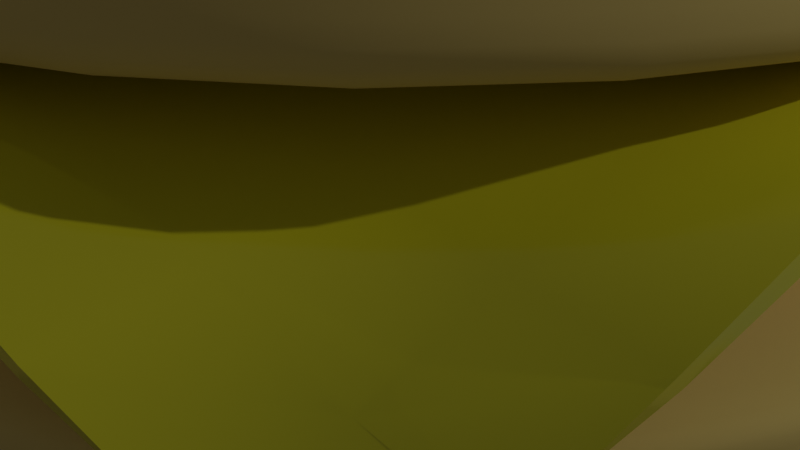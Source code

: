 # Source: hamburger.blend  (saved by Blender 3.5.10; exported with 4.5.12 LTS)
import bpy
from mathutils import Matrix  # noqa: F401  (used for matrix-valued properties, if any)

bpy.ops.wm.read_factory_settings(use_empty=True)
scene = bpy.context.scene
scene.name = 'Scene'

# ---- collections
col_collection = bpy.data.collections.new('Collection'); scene.collection.children.link(col_collection)

# ---- materials (node trees are filled in below, after node groups)
mat_bummaterial = bpy.data.materials.new('BumMaterial')
mat_bummaterial.use_transparent_shadow = False
mat_material_001 = bpy.data.materials.new('Material.001')
mat_material_001.use_transparent_shadow = False
mat_cheese = bpy.data.materials.new('Cheese')
mat_cheese.alpha_threshold = 0.0
mat_cheese.use_transparent_shadow = False
mat_cheese.roughness = 0.5
mat_cheese.line_color = (0.0, 0.0, 0.0, 1.0)

# ---- node groups
ng_auto_smooth = bpy.data.node_groups.new('Auto Smooth', 'GeometryNodeTree')
_s = ng_auto_smooth.interface.new_socket(name='Geometry', in_out='OUTPUT', socket_type='NodeSocketGeometry')
_s = ng_auto_smooth.interface.new_socket(name='Geometry', in_out='INPUT', socket_type='NodeSocketGeometry')
_s = ng_auto_smooth.interface.new_socket(name='Angle', in_out='INPUT', socket_type='NodeSocketFloat')
_s.subtype = 'ANGLE'
_s.min_value = 0.0
_s.max_value = 3.142
ng_auto_smooth.is_modifier = True
_N = ng_auto_smooth.nodes; _L = ng_auto_smooth.links
n0 = _N.new('NodeGroupOutput'); n0.name = 'Group Output'; n0.location = (480, -100)
n1 = _N.new('NodeGroupInput'); n1.name = 'Group Input'; n1.location = (-420, -300)
n2 = _N.new('NodeGroupInput'); n2.name = 'Group Input.001'; n2.location = (-60, -100)
n3 = _N.new('GeometryNodeSetShadeSmooth'); n3.name = 'Set Shade Smooth'; n3.location = (120, -100)
n3.domain = 'EDGE'
n4 = _N.new('GeometryNodeSetShadeSmooth'); n4.name = 'Set Shade Smooth.001'; n4.location = (300, -100)
n5 = _N.new('GeometryNodeInputMeshEdgeAngle'); n5.name = 'Edge Angle'; n5.location = (-420, -220)
n6 = _N.new('GeometryNodeInputEdgeSmooth'); n6.name = 'Is Edge Smooth'; n6.location = (-60, -160)
n7 = _N.new('GeometryNodeInputShadeSmooth'); n7.name = 'Is Face Smooth'; n7.location = (-240, -340)
n8 = _N.new('FunctionNodeBooleanMath'); n8.name = 'Boolean Math'; n8.location = (-60, -220)
n9 = _N.new('FunctionNodeCompare'); n9.name = 'Compare'; n9.location = (-240, -180)
n9.operation = 'LESS_EQUAL'
_L.new(n5.outputs[0], n9.inputs[0])
_L.new(n4.outputs[0], n0.inputs[0])
_L.new(n1.outputs[1], n9.inputs[1])
_L.new(n9.outputs[0], n8.inputs[0])
_L.new(n7.outputs[0], n8.inputs[1])
_L.new(n2.outputs[0], n3.inputs[0])
_L.new(n6.outputs[0], n3.inputs[1])
_L.new(n3.outputs[0], n4.inputs[0])
_L.new(n8.outputs[0], n3.inputs[2])
n0.is_active_output = True

# ---- material node trees
mat_bummaterial.use_nodes = True; mat_bummaterial.node_tree.nodes.clear()
_N = mat_bummaterial.node_tree.nodes; _L = mat_bummaterial.node_tree.links
n0 = _N.new('ShaderNodeBsdfPrincipled'); n0.name = 'Principled BSDF'; n0.location = (10, 300)
n0.distribution = 'GGX'
n0.subsurface_method = 'RANDOM_WALK_SKIN'
n0.inputs[0].default_value = (0.8, 0.603, 0.1952, 1.0)
n0.inputs[2].default_value = 0.9252
n0.inputs[3].default_value = 1.45
n0.inputs[27].default_value = (0.0, 0.0, 0.0, 1.0)
n0.inputs[28].default_value = 1.0
n1 = _N.new('ShaderNodeOutputMaterial'); n1.name = 'Material Output'; n1.location = (300, 300)
_L.new(n0.outputs[0], n1.inputs[0])
n1.is_active_output = True
mat_material_001.use_nodes = True; mat_material_001.node_tree.nodes.clear()
_N = mat_material_001.node_tree.nodes; _L = mat_material_001.node_tree.links
n0 = _N.new('ShaderNodeBsdfPrincipled'); n0.name = 'Principled BSDF'; n0.location = (10, 300)
n0.distribution = 'GGX'
n0.subsurface_method = 'RANDOM_WALK_SKIN'
n0.inputs[0].default_value = (0.8, 0.2808, 0.04727, 1.0)
n0.inputs[3].default_value = 1.45
n0.inputs[27].default_value = (0.0, 0.0, 0.0, 1.0)
n0.inputs[28].default_value = 1.0
n1 = _N.new('ShaderNodeOutputMaterial'); n1.name = 'Material Output'; n1.location = (300, 300)
_L.new(n0.outputs[0], n1.inputs[0])
n1.is_active_output = True
mat_cheese.use_nodes = True; mat_cheese.node_tree.nodes.clear()
_N = mat_cheese.node_tree.nodes; _L = mat_cheese.node_tree.links
n0 = _N.new('ShaderNodeOutputMaterial'); n0.name = 'Material Output'; n0.location = (300, 300)
n1 = _N.new('ShaderNodeBsdfPrincipled'); n1.name = 'Principled BSDF'; n1.location = (10, 300)
n1.distribution = 'GGX'
n1.subsurface_method = 'RANDOM_WALK_SKIN'
n1.inputs[0].default_value = (0.8, 0.7529, 0.02003, 1.0)
n1.inputs[2].default_value = 0.1378
n1.inputs[3].default_value = 1.45
n1.inputs[13].default_value = 0.7835
n1.inputs[27].default_value = (0.0, 0.0, 0.0, 1.0)
n1.inputs[28].default_value = 1.0
_L.new(n1.outputs[0], n0.inputs[0])
n0.is_active_output = True

# ---- world
world_world = bpy.data.worlds.new('World'); scene.world = world_world
world_world.use_nodes = True; world_world.node_tree.nodes.clear()
_N = world_world.node_tree.nodes; _L = world_world.node_tree.links
n0 = _N.new('ShaderNodeOutputWorld'); n0.name = 'World Output'; n0.location = (300, 300)
n1 = _N.new('ShaderNodeBackground'); n1.name = 'Background'; n1.location = (10, 300)
n1.inputs[0].default_value = (0.05088, 0.05088, 0.05088, 1.0)
_L.new(n1.outputs[0], n0.inputs[0])
n0.is_active_output = True
world_world.color = (0.05088, 0.05088, 0.05088)
world_world.use_sun_shadow = False
world_world.sun_shadow_jitter_overblur = 0.0

# ---- cameras
cam_camera = bpy.data.cameras.new('Camera')
cam_camera.clip_end = 100.0
cam_camera.ortho_scale = 7.314

# ---- lights
light_light = bpy.data.lights.new('Light', 'POINT')
light_light.transmission_factor = 0.0
light_light.energy = 1000.0
light_light.shadow_soft_size = 0.1
light_light.shadow_maximum_resolution = 0.006
light_light.use_absolute_resolution = True
light_point = bpy.data.lights.new('Point', 'POINT')
light_point.transmission_factor = 0.0
light_point.energy = 186.4
light_point.shadow_maximum_resolution = 0.006
light_point.use_absolute_resolution = True

# ---- meshes
me_cube_001 = bpy.data.meshes.new('Cube.001')
me_cube_001.from_pydata([(-6.522, -6.522, -0.00192), (-6.522, -6.522, 1.976), (-6.522, 6.522, -0.00192), (-6.522, 6.522, 1.976), (6.522, -6.522, -0.00192), (6.522, -6.522, 1.976), (6.522, 6.522, -0.00192), (6.522, 6.522, 1.976), (-6.522, -6.522, 1.662), (-6.522, 6.522, 1.662), (6.522, 6.522, 1.662), (6.522, -6.522, 1.662), (-6.522, 6.522, 0.8806), (6.522, 6.522, 0.8806), (6.522, -6.522, 0.8806), (-6.522, -6.522, 0.8806)], [], [(8, 1, 3, 9), (9, 3, 7, 10), (10, 7, 5, 11), (11, 5, 1, 8), (2, 6, 4, 0), (7, 3, 1, 5), (14, 11, 8, 15), (13, 10, 11, 14), (12, 9, 10, 13), (15, 8, 9, 12), (0, 15, 12, 2), (2, 12, 13, 6), (6, 13, 14, 4), (4, 14, 15, 0)])
me_cube_001.polygons.foreach_set('use_smooth', [True] * 14)
_uv = me_cube_001.uv_layers.new(name='UVMap')
_uv.uv.foreach_set('vector', [0.6083, 0.0, 0.625, 0.0, 0.625, 0.25, 0.6083, 0.25, 0.6083, 0.25, 0.625, 0.25, 0.625, 0.5, 0.6083, 0.5, 0.6083, 0.5, 0.625, 0.5, 0.625, 0.75, 0.6083, 0.75, 0.6083, 0.75, 0.625, 0.75, 0.625, 1.0, 0.6083, 1.0, 0.125, 0.5, 0.375, 0.5, 0.375, 0.75, 0.125, 0.75, 0.625, 0.5, 0.875, 0.5, 0.875, 0.75, 0.625, 0.75, 0.4542, 0.75, 0.6083, 0.75, 0.6083, 1.0, 0.4542, 1.0, 0.4542, 0.5, 0.6083, 0.5, 0.6083, 0.75, 0.4542, 0.75, 0.4542, 0.25, 0.6083, 0.25, 0.6083, 0.5, 0.4542, 0.5, 0.4542, 0.0, 0.6083, 0.0, 0.6083, 0.25, 0.4542, 0.25, 0.375, 0.0, 0.4542, 0.0, 0.4542, 0.25, 0.375, 0.25, 0.375, 0.25, 0.4542, 0.25, 0.4542, 0.5, 0.375, 0.5, 0.375, 0.5, 0.4542, 0.5, 0.4542, 0.75, 0.375, 0.75, 0.375, 0.75, 0.4542, 0.75, 0.4542, 1.0, 0.375, 1.0])
me_cube_001.materials.append(mat_bummaterial)
me_cube_001.update()
me_cube_002 = bpy.data.meshes.new('Cube.002')
me_cube_002.from_pydata([(-4.753, -4.753, -0.6214), (-4.937, -4.937, 0.8994), (-4.753, 4.753, -0.6214), (-4.937, 4.937, 0.8994), (4.753, -4.753, -0.6214), (4.937, -4.937, 0.8994), (4.753, 4.753, -0.6214), (4.937, 4.937, 0.8994), (-5.444, -5.444, 0.4884), (-5.444, 5.444, 0.4884), (5.444, 5.444, 0.4884), (5.444, -5.444, 0.4884), (-5.444, 5.444, -0.2989), (5.444, 5.444, -0.2989), (5.444, -5.444, -0.2989), (-5.444, -5.444, -0.2989)], [], [(8, 1, 3, 9), (9, 3, 7, 10), (10, 7, 5, 11), (11, 5, 1, 8), (2, 6, 4, 0), (7, 3, 1, 5), (14, 11, 8, 15), (13, 10, 11, 14), (12, 9, 10, 13), (15, 8, 9, 12), (0, 15, 12, 2), (2, 12, 13, 6), (6, 13, 14, 4), (4, 14, 15, 0)])
me_cube_002.polygons.foreach_set('use_smooth', [True] * 14)
_uv = me_cube_002.uv_layers.new(name='UVMap')
_uv.uv.foreach_set('vector', [0.6083, 0.0, 0.625, 0.0, 0.625, 0.25, 0.6083, 0.25, 0.6083, 0.25, 0.625, 0.25, 0.625, 0.5, 0.6083, 0.5, 0.6083, 0.5, 0.625, 0.5, 0.625, 0.75, 0.6083, 0.75, 0.6083, 0.75, 0.625, 0.75, 0.625, 1.0, 0.6083, 1.0, 0.125, 0.5, 0.375, 0.5, 0.375, 0.75, 0.125, 0.75, 0.625, 0.5, 0.875, 0.5, 0.875, 0.75, 0.625, 0.75, 0.4542, 0.75, 0.6083, 0.75, 0.6083, 1.0, 0.4542, 1.0, 0.4542, 0.5, 0.6083, 0.5, 0.6083, 0.75, 0.4542, 0.75, 0.4542, 0.25, 0.6083, 0.25, 0.6083, 0.5, 0.4542, 0.5, 0.4542, 0.0, 0.6083, 0.0, 0.6083, 0.25, 0.4542, 0.25, 0.375, 0.0, 0.4542, 0.0, 0.4542, 0.25, 0.375, 0.25, 0.375, 0.25, 0.4542, 0.25, 0.4542, 0.5, 0.375, 0.5, 0.375, 0.5, 0.4542, 0.5, 0.4542, 0.75, 0.375, 0.75, 0.375, 0.75, 0.4542, 0.75, 0.4542, 1.0, 0.375, 1.0])
me_cube_002.materials.append(mat_material_001)
me_cube_002.update()
me_plane_001 = bpy.data.meshes.new('Plane.001')
me_plane_001.from_pydata([(-4.442, -5.252, -2.295), (4.532, -4.551, -2.459), (-4.944, 5.209, -3.213), (5.434, 4.113, -2.351), (-5.527, 4.965, -2.12), (-5.714, 4.181, -1.092), (-5.728, 3.158, -0.3801), (-5.728, 2.211, -0.04037), (-5.728, 1.321, -0.008248), (-5.728, 0.4403, -0.008248), (-5.728, -0.4409, -0.008248), (-5.728, -1.322, -0.008248), (-5.728, -2.203, -0.03449), (-5.69, -3.071, -0.2432), (-5.514, -3.887, -0.6771), (-5.132, -4.627, -1.353), (-4.251, -5.508, -1.353), (-3.752, -5.649, -0.6771), (-3.046, -5.714, -0.2432), (-2.203, -5.728, -0.03449), (-1.322, -5.728, -0.008248), (-0.4405, -5.728, -0.008248), (0.4406, -5.728, -0.008248), (1.322, -5.728, -0.008248), (2.203, -5.728, -0.035), (3.058, -5.702, -0.2553), (3.787, -5.552, -0.7177), (4.315, -5.205, -1.443), (5.196, -4.323, -1.443), (5.549, -3.79, -0.7177), (5.702, -3.059, -0.2553), (5.728, -2.203, -0.035), (5.728, -1.322, -0.008248), (5.728, -0.4409, -0.008248), (5.725, 0.4486, -0.01235), (5.709, 1.376, -0.03509), (5.684, 2.287, -0.1008), (5.652, 3.008, -0.3451), (5.607, 3.532, -0.7915), (5.538, 3.888, -1.454), (4.716, 4.6, -1.37), (3.922, 5.071, -0.6809), (3.076, 5.457, -0.2486), (2.202, 5.69, -0.04046), (1.322, 5.727, -0.008248), (0.4406, 5.727, -0.008248), (-0.4405, 5.727, -0.008248), (-1.322, 5.727, -0.008248), (-2.203, 5.727, -0.04037), (-3.084, 5.731, -0.3804), (-3.952, 5.797, -1.132), (-4.646, 5.694, -2.192), (-4.44, -4.696, -1.042), (-4.69, -3.908, -0.5535), (-4.823, -3.076, -0.1944), (-4.846, -2.203, -0.02371), (-4.846, -1.322, -0.008248), (-4.846, -0.4409, -0.008248), (-4.846, 0.4403, -0.008248), (-4.846, 1.321, -0.008248), (-4.846, 2.215, -0.02542), (-4.846, 3.161, -0.2977), (-4.844, 4.186, -0.8844), (-4.757, 5.062, -1.661), (-3.809, -4.789, -0.5535), (-3.909, -3.945, -0.3012), (-3.963, -3.084, -0.09082), (-3.965, -2.203, -0.009081), (-3.965, -1.322, -0.008248), (-3.965, -0.4409, -0.008248), (-3.965, 0.4403, -0.008248), (-3.965, 1.321, -0.008248), (-3.965, 2.208, -0.009081), (-3.965, 3.121, -0.1272), (-3.965, 4.065, -0.4768), (-3.963, 4.987, -0.9045), (-3.06, -4.838, -0.1944), (-3.082, -3.965, -0.09082), (-3.084, -3.084, -0.01631), (-3.084, -2.203, -0.008248), (-3.084, -1.322, -0.008248), (-3.084, -0.4409, -0.008248), (-3.084, 0.4403, -0.008248), (-3.084, 1.321, -0.008248), (-3.084, 2.203, -0.008248), (-3.084, 3.088, -0.01636), (-3.084, 3.98, -0.1272), (-3.084, 4.863, -0.298), (-2.203, -4.847, -0.02371), (-2.203, -3.966, -0.009081), (-2.203, -3.084, -0.008248), (-2.203, -2.203, -0.008248), (-2.203, -1.322, -0.008248), (-2.203, -0.4409, -0.008248), (-2.203, 0.4403, -0.008248), (-2.203, 1.321, -0.008248), (-2.203, 2.203, -0.008248), (-2.203, 3.084, -0.008248), (-2.203, 3.965, -0.009081), (-2.203, 4.846, -0.02542), (-1.322, -4.847, -0.008248), (-1.322, -3.966, -0.008248), (-1.322, -3.084, -0.008248), (-1.322, -2.203, -0.008248), (-1.322, -1.322, -0.008248), (-1.322, -0.4409, -0.008248), (-1.322, 0.4403, -0.008248), (-1.322, 1.321, -0.008248), (-1.322, 2.203, -0.008248), (-1.322, 3.084, -0.008248), (-1.322, 3.965, -0.008248), (-1.322, 4.846, -0.008248), (-0.4405, -4.847, -0.008248), (-0.4405, -3.966, -0.008248), (-0.4405, -3.084, -0.008248), (-0.4405, -2.203, -0.008248), (-0.4405, -1.322, -0.008248), (-0.4405, -0.4409, -0.008248), (-0.4405, 0.4403, -0.008248), (-0.4405, 1.321, -0.008248), (-0.4405, 2.203, -0.008248), (-0.4405, 3.084, -0.008248), (-0.4405, 3.965, -0.008248), (-0.4405, 4.846, -0.008248), (0.4406, -4.847, -0.008248), (0.4406, -3.966, -0.008248), (0.4406, -3.084, -0.008248), (0.4406, -2.203, -0.008248), (0.4406, -1.322, -0.008248), (0.4406, -0.4409, -0.008248), (0.4406, 0.4403, -0.008248), (0.4406, 1.321, -0.008248), (0.4406, 2.203, -0.008248), (0.4406, 3.084, -0.008248), (0.4406, 3.965, -0.008248), (0.4406, 4.846, -0.008248), (1.322, -4.847, -0.008248), (1.322, -3.966, -0.008248), (1.322, -3.084, -0.008248), (1.322, -2.203, -0.008248), (1.322, -1.322, -0.008248), (1.322, -0.4409, -0.008248), (1.322, 0.4403, -0.008248), (1.322, 1.321, -0.008248), (1.322, 2.203, -0.008248), (1.322, 3.084, -0.008248), (1.322, 3.965, -0.008248), (1.322, 4.846, -0.008248), (2.203, -4.847, -0.02386), (2.203, -3.966, -0.009081), (2.203, -3.084, -0.008248), (2.203, -2.203, -0.008248), (2.203, -1.322, -0.008248), (2.203, -0.4409, -0.008248), (2.203, 0.4403, -0.008248), (2.203, 1.321, -0.008248), (2.203, 2.203, -0.008248), (2.203, 3.084, -0.008253), (2.203, 3.964, -0.009381), (2.202, 4.823, -0.02826), (3.069, -4.832, -0.2035), (3.084, -3.965, -0.09402), (3.084, -3.084, -0.01631), (3.084, -2.203, -0.008248), (3.084, -1.322, -0.008248), (3.084, -0.4409, -0.008248), (3.084, 0.4403, -0.008248), (3.084, 1.322, -0.008693), (3.08, 2.215, -0.01441), (3.076, 3.095, -0.03097), (3.073, 3.887, -0.112), (3.073, 4.643, -0.2092), (3.838, -4.721, -0.5857), (3.924, -3.925, -0.3169), (3.965, -3.084, -0.09402), (3.965, -2.203, -0.009081), (3.965, -1.322, -0.008248), (3.965, -0.4409, -0.008248), (3.965, 0.4404, -0.008317), (3.959, 1.34, -0.01757), (3.946, 2.256, -0.03634), (3.933, 3.066, -0.142), (3.919, 3.737, -0.3553), (3.912, 4.354, -0.588), (4.492, -4.497, -1.109), (4.719, -3.84, -0.5857), (4.832, -3.07, -0.2035), (4.847, -2.203, -0.02386), (4.847, -1.322, -0.008248), (4.847, -0.4409, -0.008248), (4.845, 0.4454, -0.01079), (4.831, 1.365, -0.02991), (4.81, 2.282, -0.0788), (4.784, 3.026, -0.2812), (4.752, 3.592, -0.647), (4.717, 4.043, -1.112)], [], [(195, 39, 3, 40), (4, 63, 51, 2), (63, 75, 50, 51), (75, 87, 49, 50), (87, 99, 48, 49), (99, 111, 47, 48), (111, 123, 46, 47), (123, 135, 45, 46), (135, 147, 44, 45), (147, 159, 43, 44), (159, 171, 42, 43), (171, 183, 41, 42), (183, 195, 40, 41), (0, 16, 52, 15), (15, 52, 53, 14), (14, 53, 54, 13), (13, 54, 55, 12), (12, 55, 56, 11), (11, 56, 57, 10), (10, 57, 58, 9), (9, 58, 59, 8), (8, 59, 60, 7), (7, 60, 61, 6), (6, 61, 62, 5), (5, 62, 63, 4), (16, 17, 64, 52), (52, 64, 65, 53), (53, 65, 66, 54), (54, 66, 67, 55), (55, 67, 68, 56), (56, 68, 69, 57), (57, 69, 70, 58), (58, 70, 71, 59), (59, 71, 72, 60), (60, 72, 73, 61), (61, 73, 74, 62), (62, 74, 75, 63), (17, 18, 76, 64), (64, 76, 77, 65), (65, 77, 78, 66), (66, 78, 79, 67), (67, 79, 80, 68), (68, 80, 81, 69), (69, 81, 82, 70), (70, 82, 83, 71), (71, 83, 84, 72), (72, 84, 85, 73), (73, 85, 86, 74), (74, 86, 87, 75), (18, 19, 88, 76), (76, 88, 89, 77), (77, 89, 90, 78), (78, 90, 91, 79), (79, 91, 92, 80), (80, 92, 93, 81), (81, 93, 94, 82), (82, 94, 95, 83), (83, 95, 96, 84), (84, 96, 97, 85), (85, 97, 98, 86), (86, 98, 99, 87), (19, 20, 100, 88), (88, 100, 101, 89), (89, 101, 102, 90), (90, 102, 103, 91), (91, 103, 104, 92), (92, 104, 105, 93), (93, 105, 106, 94), (94, 106, 107, 95), (95, 107, 108, 96), (96, 108, 109, 97), (97, 109, 110, 98), (98, 110, 111, 99), (20, 21, 112, 100), (100, 112, 113, 101), (101, 113, 114, 102), (102, 114, 115, 103), (103, 115, 116, 104), (104, 116, 117, 105), (105, 117, 118, 106), (106, 118, 119, 107), (107, 119, 120, 108), (108, 120, 121, 109), (109, 121, 122, 110), (110, 122, 123, 111), (21, 22, 124, 112), (112, 124, 125, 113), (113, 125, 126, 114), (114, 126, 127, 115), (115, 127, 128, 116), (116, 128, 129, 117), (117, 129, 130, 118), (118, 130, 131, 119), (119, 131, 132, 120), (120, 132, 133, 121), (121, 133, 134, 122), (122, 134, 135, 123), (22, 23, 136, 124), (124, 136, 137, 125), (125, 137, 138, 126), (126, 138, 139, 127), (127, 139, 140, 128), (128, 140, 141, 129), (129, 141, 142, 130), (130, 142, 143, 131), (131, 143, 144, 132), (132, 144, 145, 133), (133, 145, 146, 134), (134, 146, 147, 135), (23, 24, 148, 136), (136, 148, 149, 137), (137, 149, 150, 138), (138, 150, 151, 139), (139, 151, 152, 140), (140, 152, 153, 141), (141, 153, 154, 142), (142, 154, 155, 143), (143, 155, 156, 144), (144, 156, 157, 145), (145, 157, 158, 146), (146, 158, 159, 147), (24, 25, 160, 148), (148, 160, 161, 149), (149, 161, 162, 150), (150, 162, 163, 151), (151, 163, 164, 152), (152, 164, 165, 153), (153, 165, 166, 154), (154, 166, 167, 155), (155, 167, 168, 156), (156, 168, 169, 157), (157, 169, 170, 158), (158, 170, 171, 159), (25, 26, 172, 160), (160, 172, 173, 161), (161, 173, 174, 162), (162, 174, 175, 163), (163, 175, 176, 164), (164, 176, 177, 165), (165, 177, 178, 166), (166, 178, 179, 167), (167, 179, 180, 168), (168, 180, 181, 169), (169, 181, 182, 170), (170, 182, 183, 171), (26, 27, 184, 172), (172, 184, 185, 173), (173, 185, 186, 174), (174, 186, 187, 175), (175, 187, 188, 176), (176, 188, 189, 177), (177, 189, 190, 178), (178, 190, 191, 179), (179, 191, 192, 180), (180, 192, 193, 181), (181, 193, 194, 182), (182, 194, 195, 183), (27, 1, 28, 184), (184, 28, 29, 185), (185, 29, 30, 186), (186, 30, 31, 187), (187, 31, 32, 188), (188, 32, 33, 189), (189, 33, 34, 190), (190, 34, 35, 191), (191, 35, 36, 192), (192, 36, 37, 193), (193, 37, 38, 194), (194, 38, 39, 195)])
me_plane_001.polygons.foreach_set('use_smooth', [True] * 169)
_uv = me_plane_001.uv_layers.new(name='UVMap')
_uv.uv.foreach_set('vector', [0.9231, 0.9231, 1.0, 0.9231, 1.0, 1.0, 0.9231, 1.0, 0.0, 0.9231, 0.07692, 0.9231, 0.07692, 1.0, 0.0, 1.0, 0.07692, 0.9231, 0.1538, 0.9231, 0.1538, 1.0, 0.07692, 1.0, 0.1538, 0.9231, 0.2308, 0.9231, 0.2308, 1.0, 0.1538, 1.0, 0.2308, 0.9231, 0.3077, 0.9231, 0.3077, 1.0, 0.2308, 1.0, 0.3077, 0.9231, 0.3846, 0.9231, 0.3846, 1.0, 0.3077, 1.0, 0.3846, 0.9231, 0.4615, 0.9231, 0.4615, 1.0, 0.3846, 1.0, 0.4615, 0.9231, 0.5385, 0.9231, 0.5385, 1.0, 0.4615, 1.0, 0.5385, 0.9231, 0.6154, 0.9231, 0.6154, 1.0, 0.5385, 1.0, 0.6154, 0.9231, 0.6923, 0.9231, 0.6923, 1.0, 0.6154, 1.0, 0.6923, 0.9231, 0.7692, 0.9231, 0.7692, 1.0, 0.6923, 1.0, 0.7692, 0.9231, 0.8462, 0.9231, 0.8462, 1.0, 0.7692, 1.0, 0.8462, 0.9231, 0.9231, 0.9231, 0.9231, 1.0, 0.8462, 1.0, 0.0, 0.0, 0.07692, 0.0, 0.07692, 0.07692, 0.0, 0.07692, 0.0, 0.07692, 0.07692, 0.07692, 0.07692, 0.1538, 0.0, 0.1538, 0.0, 0.1538, 0.07692, 0.1538, 0.07692, 0.2308, 0.0, 0.2308, 0.0, 0.2308, 0.07692, 0.2308, 0.07692, 0.3077, 0.0, 0.3077, 0.0, 0.3077, 0.07692, 0.3077, 0.07692, 0.3846, 0.0, 0.3846, 0.0, 0.3846, 0.07692, 0.3846, 0.07692, 0.4615, 0.0, 0.4615, 0.0, 0.4615, 0.07692, 0.4615, 0.07692, 0.5385, 0.0, 0.5385, 0.0, 0.5385, 0.07692, 0.5385, 0.07692, 0.6154, 0.0, 0.6154, 0.0, 0.6154, 0.07692, 0.6154, 0.07692, 0.6923, 0.0, 0.6923, 0.0, 0.6923, 0.07692, 0.6923, 0.07692, 0.7692, 0.0, 0.7692, 0.0, 0.7692, 0.07692, 0.7692, 0.07692, 0.8462, 0.0, 0.8462, 0.0, 0.8462, 0.07692, 0.8462, 0.07692, 0.9231, 0.0, 0.9231, 0.07692, 0.0, 0.1538, 0.0, 0.1538, 0.07692, 0.07692, 0.07692, 0.07692, 0.07692, 0.1538, 0.07692, 0.1538, 0.1538, 0.07692, 0.1538, 0.07692, 0.1538, 0.1538, 0.1538, 0.1538, 0.2308, 0.07692, 0.2308, 0.07692, 0.2308, 0.1538, 0.2308, 0.1538, 0.3077, 0.07692, 0.3077, 0.07692, 0.3077, 0.1538, 0.3077, 0.1538, 0.3846, 0.07692, 0.3846, 0.07692, 0.3846, 0.1538, 0.3846, 0.1538, 0.4615, 0.07692, 0.4615, 0.07692, 0.4615, 0.1538, 0.4615, 0.1538, 0.5385, 0.07692, 0.5385, 0.07692, 0.5385, 0.1538, 0.5385, 0.1538, 0.6154, 0.07692, 0.6154, 0.07692, 0.6154, 0.1538, 0.6154, 0.1538, 0.6923, 0.07692, 0.6923, 0.07692, 0.6923, 0.1538, 0.6923, 0.1538, 0.7692, 0.07692, 0.7692, 0.07692, 0.7692, 0.1538, 0.7692, 0.1538, 0.8462, 0.07692, 0.8462, 0.07692, 0.8462, 0.1538, 0.8462, 0.1538, 0.9231, 0.07692, 0.9231, 0.1538, 0.0, 0.2308, 0.0, 0.2308, 0.07692, 0.1538, 0.07692, 0.1538, 0.07692, 0.2308, 0.07692, 0.2308, 0.1538, 0.1538, 0.1538, 0.1538, 0.1538, 0.2308, 0.1538, 0.2308, 0.2308, 0.1538, 0.2308, 0.1538, 0.2308, 0.2308, 0.2308, 0.2308, 0.3077, 0.1538, 0.3077, 0.1538, 0.3077, 0.2308, 0.3077, 0.2308, 0.3846, 0.1538, 0.3846, 0.1538, 0.3846, 0.2308, 0.3846, 0.2308, 0.4615, 0.1538, 0.4615, 0.1538, 0.4615, 0.2308, 0.4615, 0.2308, 0.5385, 0.1538, 0.5385, 0.1538, 0.5385, 0.2308, 0.5385, 0.2308, 0.6154, 0.1538, 0.6154, 0.1538, 0.6154, 0.2308, 0.6154, 0.2308, 0.6923, 0.1538, 0.6923, 0.1538, 0.6923, 0.2308, 0.6923, 0.2308, 0.7692, 0.1538, 0.7692, 0.1538, 0.7692, 0.2308, 0.7692, 0.2308, 0.8462, 0.1538, 0.8462, 0.1538, 0.8462, 0.2308, 0.8462, 0.2308, 0.9231, 0.1538, 0.9231, 0.2308, 0.0, 0.3077, 0.0, 0.3077, 0.07692, 0.2308, 0.07692, 0.2308, 0.07692, 0.3077, 0.07692, 0.3077, 0.1538, 0.2308, 0.1538, 0.2308, 0.1538, 0.3077, 0.1538, 0.3077, 0.2308, 0.2308, 0.2308, 0.2308, 0.2308, 0.3077, 0.2308, 0.3077, 0.3077, 0.2308, 0.3077, 0.2308, 0.3077, 0.3077, 0.3077, 0.3077, 0.3846, 0.2308, 0.3846, 0.2308, 0.3846, 0.3077, 0.3846, 0.3077, 0.4615, 0.2308, 0.4615, 0.2308, 0.4615, 0.3077, 0.4615, 0.3077, 0.5385, 0.2308, 0.5385, 0.2308, 0.5385, 0.3077, 0.5385, 0.3077, 0.6154, 0.2308, 0.6154, 0.2308, 0.6154, 0.3077, 0.6154, 0.3077, 0.6923, 0.2308, 0.6923, 0.2308, 0.6923, 0.3077, 0.6923, 0.3077, 0.7692, 0.2308, 0.7692, 0.2308, 0.7692, 0.3077, 0.7692, 0.3077, 0.8462, 0.2308, 0.8462, 0.2308, 0.8462, 0.3077, 0.8462, 0.3077, 0.9231, 0.2308, 0.9231, 0.3077, 0.0, 0.3846, 0.0, 0.3846, 0.07692, 0.3077, 0.07692, 0.3077, 0.07692, 0.3846, 0.07692, 0.3846, 0.1538, 0.3077, 0.1538, 0.3077, 0.1538, 0.3846, 0.1538, 0.3846, 0.2308, 0.3077, 0.2308, 0.3077, 0.2308, 0.3846, 0.2308, 0.3846, 0.3077, 0.3077, 0.3077, 0.3077, 0.3077, 0.3846, 0.3077, 0.3846, 0.3846, 0.3077, 0.3846, 0.3077, 0.3846, 0.3846, 0.3846, 0.3846, 0.4615, 0.3077, 0.4615, 0.3077, 0.4615, 0.3846, 0.4615, 0.3846, 0.5385, 0.3077, 0.5385, 0.3077, 0.5385, 0.3846, 0.5385, 0.3846, 0.6154, 0.3077, 0.6154, 0.3077, 0.6154, 0.3846, 0.6154, 0.3846, 0.6923, 0.3077, 0.6923, 0.3077, 0.6923, 0.3846, 0.6923, 0.3846, 0.7692, 0.3077, 0.7692, 0.3077, 0.7692, 0.3846, 0.7692, 0.3846, 0.8462, 0.3077, 0.8462, 0.3077, 0.8462, 0.3846, 0.8462, 0.3846, 0.9231, 0.3077, 0.9231, 0.3846, 0.0, 0.4615, 0.0, 0.4615, 0.07692, 0.3846, 0.07692, 0.3846, 0.07692, 0.4615, 0.07692, 0.4615, 0.1538, 0.3846, 0.1538, 0.3846, 0.1538, 0.4615, 0.1538, 0.4615, 0.2308, 0.3846, 0.2308, 0.3846, 0.2308, 0.4615, 0.2308, 0.4615, 0.3077, 0.3846, 0.3077, 0.3846, 0.3077, 0.4615, 0.3077, 0.4615, 0.3846, 0.3846, 0.3846, 0.3846, 0.3846, 0.4615, 0.3846, 0.4615, 0.4615, 0.3846, 0.4615, 0.3846, 0.4615, 0.4615, 0.4615, 0.4615, 0.5385, 0.3846, 0.5385, 0.3846, 0.5385, 0.4615, 0.5385, 0.4615, 0.6154, 0.3846, 0.6154, 0.3846, 0.6154, 0.4615, 0.6154, 0.4615, 0.6923, 0.3846, 0.6923, 0.3846, 0.6923, 0.4615, 0.6923, 0.4615, 0.7692, 0.3846, 0.7692, 0.3846, 0.7692, 0.4615, 0.7692, 0.4615, 0.8462, 0.3846, 0.8462, 0.3846, 0.8462, 0.4615, 0.8462, 0.4615, 0.9231, 0.3846, 0.9231, 0.4615, 0.0, 0.5385, 0.0, 0.5385, 0.07692, 0.4615, 0.07692, 0.4615, 0.07692, 0.5385, 0.07692, 0.5385, 0.1538, 0.4615, 0.1538, 0.4615, 0.1538, 0.5385, 0.1538, 0.5385, 0.2308, 0.4615, 0.2308, 0.4615, 0.2308, 0.5385, 0.2308, 0.5385, 0.3077, 0.4615, 0.3077, 0.4615, 0.3077, 0.5385, 0.3077, 0.5385, 0.3846, 0.4615, 0.3846, 0.4615, 0.3846, 0.5385, 0.3846, 0.5385, 0.4615, 0.4615, 0.4615, 0.4615, 0.4615, 0.5385, 0.4615, 0.5385, 0.5385, 0.4615, 0.5385, 0.4615, 0.5385, 0.5385, 0.5385, 0.5385, 0.6154, 0.4615, 0.6154, 0.4615, 0.6154, 0.5385, 0.6154, 0.5385, 0.6923, 0.4615, 0.6923, 0.4615, 0.6923, 0.5385, 0.6923, 0.5385, 0.7692, 0.4615, 0.7692, 0.4615, 0.7692, 0.5385, 0.7692, 0.5385, 0.8462, 0.4615, 0.8462, 0.4615, 0.8462, 0.5385, 0.8462, 0.5385, 0.9231, 0.4615, 0.9231, 0.5385, 0.0, 0.6154, 0.0, 0.6154, 0.07692, 0.5385, 0.07692, 0.5385, 0.07692, 0.6154, 0.07692, 0.6154, 0.1538, 0.5385, 0.1538, 0.5385, 0.1538, 0.6154, 0.1538, 0.6154, 0.2308, 0.5385, 0.2308, 0.5385, 0.2308, 0.6154, 0.2308, 0.6154, 0.3077, 0.5385, 0.3077, 0.5385, 0.3077, 0.6154, 0.3077, 0.6154, 0.3846, 0.5385, 0.3846, 0.5385, 0.3846, 0.6154, 0.3846, 0.6154, 0.4615, 0.5385, 0.4615, 0.5385, 0.4615, 0.6154, 0.4615, 0.6154, 0.5385, 0.5385, 0.5385, 0.5385, 0.5385, 0.6154, 0.5385, 0.6154, 0.6154, 0.5385, 0.6154, 0.5385, 0.6154, 0.6154, 0.6154, 0.6154, 0.6923, 0.5385, 0.6923, 0.5385, 0.6923, 0.6154, 0.6923, 0.6154, 0.7692, 0.5385, 0.7692, 0.5385, 0.7692, 0.6154, 0.7692, 0.6154, 0.8462, 0.5385, 0.8462, 0.5385, 0.8462, 0.6154, 0.8462, 0.6154, 0.9231, 0.5385, 0.9231, 0.6154, 0.0, 0.6923, 0.0, 0.6923, 0.07692, 0.6154, 0.07692, 0.6154, 0.07692, 0.6923, 0.07692, 0.6923, 0.1538, 0.6154, 0.1538, 0.6154, 0.1538, 0.6923, 0.1538, 0.6923, 0.2308, 0.6154, 0.2308, 0.6154, 0.2308, 0.6923, 0.2308, 0.6923, 0.3077, 0.6154, 0.3077, 0.6154, 0.3077, 0.6923, 0.3077, 0.6923, 0.3846, 0.6154, 0.3846, 0.6154, 0.3846, 0.6923, 0.3846, 0.6923, 0.4615, 0.6154, 0.4615, 0.6154, 0.4615, 0.6923, 0.4615, 0.6923, 0.5385, 0.6154, 0.5385, 0.6154, 0.5385, 0.6923, 0.5385, 0.6923, 0.6154, 0.6154, 0.6154, 0.6154, 0.6154, 0.6923, 0.6154, 0.6923, 0.6923, 0.6154, 0.6923, 0.6154, 0.6923, 0.6923, 0.6923, 0.6923, 0.7692, 0.6154, 0.7692, 0.6154, 0.7692, 0.6923, 0.7692, 0.6923, 0.8462, 0.6154, 0.8462, 0.6154, 0.8462, 0.6923, 0.8462, 0.6923, 0.9231, 0.6154, 0.9231, 0.6923, 0.0, 0.7692, 0.0, 0.7692, 0.07692, 0.6923, 0.07692, 0.6923, 0.07692, 0.7692, 0.07692, 0.7692, 0.1538, 0.6923, 0.1538, 0.6923, 0.1538, 0.7692, 0.1538, 0.7692, 0.2308, 0.6923, 0.2308, 0.6923, 0.2308, 0.7692, 0.2308, 0.7692, 0.3077, 0.6923, 0.3077, 0.6923, 0.3077, 0.7692, 0.3077, 0.7692, 0.3846, 0.6923, 0.3846, 0.6923, 0.3846, 0.7692, 0.3846, 0.7692, 0.4615, 0.6923, 0.4615, 0.6923, 0.4615, 0.7692, 0.4615, 0.7692, 0.5385, 0.6923, 0.5385, 0.6923, 0.5385, 0.7692, 0.5385, 0.7692, 0.6154, 0.6923, 0.6154, 0.6923, 0.6154, 0.7692, 0.6154, 0.7692, 0.6923, 0.6923, 0.6923, 0.6923, 0.6923, 0.7692, 0.6923, 0.7692, 0.7692, 0.6923, 0.7692, 0.6923, 0.7692, 0.7692, 0.7692, 0.7692, 0.8462, 0.6923, 0.8462, 0.6923, 0.8462, 0.7692, 0.8462, 0.7692, 0.9231, 0.6923, 0.9231, 0.7692, 0.0, 0.8462, 0.0, 0.8462, 0.07692, 0.7692, 0.07692, 0.7692, 0.07692, 0.8462, 0.07692, 0.8462, 0.1538, 0.7692, 0.1538, 0.7692, 0.1538, 0.8462, 0.1538, 0.8462, 0.2308, 0.7692, 0.2308, 0.7692, 0.2308, 0.8462, 0.2308, 0.8462, 0.3077, 0.7692, 0.3077, 0.7692, 0.3077, 0.8462, 0.3077, 0.8462, 0.3846, 0.7692, 0.3846, 0.7692, 0.3846, 0.8462, 0.3846, 0.8462, 0.4615, 0.7692, 0.4615, 0.7692, 0.4615, 0.8462, 0.4615, 0.8462, 0.5385, 0.7692, 0.5385, 0.7692, 0.5385, 0.8462, 0.5385, 0.8462, 0.6154, 0.7692, 0.6154, 0.7692, 0.6154, 0.8462, 0.6154, 0.8462, 0.6923, 0.7692, 0.6923, 0.7692, 0.6923, 0.8462, 0.6923, 0.8462, 0.7692, 0.7692, 0.7692, 0.7692, 0.7692, 0.8462, 0.7692, 0.8462, 0.8462, 0.7692, 0.8462, 0.7692, 0.8462, 0.8462, 0.8462, 0.8462, 0.9231, 0.7692, 0.9231, 0.8462, 0.0, 0.9231, 0.0, 0.9231, 0.07692, 0.8462, 0.07692, 0.8462, 0.07692, 0.9231, 0.07692, 0.9231, 0.1538, 0.8462, 0.1538, 0.8462, 0.1538, 0.9231, 0.1538, 0.9231, 0.2308, 0.8462, 0.2308, 0.8462, 0.2308, 0.9231, 0.2308, 0.9231, 0.3077, 0.8462, 0.3077, 0.8462, 0.3077, 0.9231, 0.3077, 0.9231, 0.3846, 0.8462, 0.3846, 0.8462, 0.3846, 0.9231, 0.3846, 0.9231, 0.4615, 0.8462, 0.4615, 0.8462, 0.4615, 0.9231, 0.4615, 0.9231, 0.5385, 0.8462, 0.5385, 0.8462, 0.5385, 0.9231, 0.5385, 0.9231, 0.6154, 0.8462, 0.6154, 0.8462, 0.6154, 0.9231, 0.6154, 0.9231, 0.6923, 0.8462, 0.6923, 0.8462, 0.6923, 0.9231, 0.6923, 0.9231, 0.7692, 0.8462, 0.7692, 0.8462, 0.7692, 0.9231, 0.7692, 0.9231, 0.8462, 0.8462, 0.8462, 0.8462, 0.8462, 0.9231, 0.8462, 0.9231, 0.9231, 0.8462, 0.9231, 0.9231, 0.0, 1.0, 0.0, 1.0, 0.07692, 0.9231, 0.07692, 0.9231, 0.07692, 1.0, 0.07692, 1.0, 0.1538, 0.9231, 0.1538, 0.9231, 0.1538, 1.0, 0.1538, 1.0, 0.2308, 0.9231, 0.2308, 0.9231, 0.2308, 1.0, 0.2308, 1.0, 0.3077, 0.9231, 0.3077, 0.9231, 0.3077, 1.0, 0.3077, 1.0, 0.3846, 0.9231, 0.3846, 0.9231, 0.3846, 1.0, 0.3846, 1.0, 0.4615, 0.9231, 0.4615, 0.9231, 0.4615, 1.0, 0.4615, 1.0, 0.5385, 0.9231, 0.5385, 0.9231, 0.5385, 1.0, 0.5385, 1.0, 0.6154, 0.9231, 0.6154, 0.9231, 0.6154, 1.0, 0.6154, 1.0, 0.6923, 0.9231, 0.6923, 0.9231, 0.6923, 1.0, 0.6923, 1.0, 0.7692, 0.9231, 0.7692, 0.9231, 0.7692, 1.0, 0.7692, 1.0, 0.8462, 0.9231, 0.8462, 0.9231, 0.8462, 1.0, 0.8462, 1.0, 0.9231, 0.9231, 0.9231])
me_plane_001.materials.append(mat_cheese)
me_plane_001.update()
me_cube_006 = bpy.data.meshes.new('Cube.006')
me_cube_006.from_pydata([(-2.308, -2.308, -0.001919), (-6.522, -6.522, 2.876), (-2.308, 2.308, -0.001919), (-6.522, 6.522, 2.876), (2.308, -2.308, -0.001919), (6.522, -6.522, 2.876), (2.308, 2.308, -0.001919), (6.522, 6.522, 2.876), (-6.522, -6.522, 2.562), (-6.522, 6.522, 2.562), (6.522, 6.522, 2.562), (6.522, -6.522, 2.562), (-6.189, 6.189, 0.866), (6.189, 6.189, 0.866), (6.189, -6.189, 0.866), (-6.189, -6.189, 0.866)], [], [(8, 1, 3, 9), (9, 3, 7, 10), (10, 7, 5, 11), (11, 5, 1, 8), (2, 6, 4, 0), (7, 3, 1, 5), (14, 11, 8, 15), (13, 10, 11, 14), (12, 9, 10, 13), (15, 8, 9, 12), (0, 15, 12, 2), (2, 12, 13, 6), (6, 13, 14, 4), (4, 14, 15, 0)])
me_cube_006.polygons.foreach_set('use_smooth', [True] * 14)
_uv = me_cube_006.uv_layers.new(name='UVMap')
_uv.uv.foreach_set('vector', [0.6083, 0.0, 0.625, 0.0, 0.625, 0.25, 0.6083, 0.25, 0.6083, 0.25, 0.625, 0.25, 0.625, 0.5, 0.6083, 0.5, 0.6083, 0.5, 0.625, 0.5, 0.625, 0.75, 0.6083, 0.75, 0.6083, 0.75, 0.625, 0.75, 0.625, 1.0, 0.6083, 1.0, 0.125, 0.5, 0.375, 0.5, 0.375, 0.75, 0.125, 0.75, 0.625, 0.5, 0.875, 0.5, 0.875, 0.75, 0.625, 0.75, 0.4542, 0.75, 0.6083, 0.75, 0.6083, 1.0, 0.4542, 1.0, 0.4542, 0.5, 0.6083, 0.5, 0.6083, 0.75, 0.4542, 0.75, 0.4542, 0.25, 0.6083, 0.25, 0.6083, 0.5, 0.4542, 0.5, 0.4542, 0.0, 0.6083, 0.0, 0.6083, 0.25, 0.4542, 0.25, 0.375, 0.0, 0.4542, 0.0, 0.4542, 0.25, 0.375, 0.25, 0.375, 0.25, 0.4542, 0.25, 0.4542, 0.5, 0.375, 0.5, 0.375, 0.5, 0.4542, 0.5, 0.4542, 0.75, 0.375, 0.75, 0.375, 0.75, 0.4542, 0.75, 0.4542, 1.0, 0.375, 1.0])
me_cube_006.materials.append(mat_bummaterial)
me_cube_006.update()

# ---- objects
ob_light = bpy.data.objects.new('Light', light_light)
ob_camera = bpy.data.objects.new('Camera', cam_camera)
ob_cube = bpy.data.objects.new('Cube', me_cube_001)
ob_cube_001 = bpy.data.objects.new('Cube.001', me_cube_002)
ob_plane_001 = bpy.data.objects.new('Plane.001', me_plane_001)
ob_cube_002 = bpy.data.objects.new('Cube.002', me_cube_006)
ob_point = bpy.data.objects.new('Point', light_point)

# ---- transforms, parenting, visibility, modifiers, constraints
ob_light.location = (13.57, 3.971, 10.15)
ob_light.rotation_euler = (0.6503, 0.05522, 1.866)
ob_light.lock_rotations_4d = False
ob_light.empty_display_type = 'ARROWS'
ob_light.color = (0.0, 0.0, 0.0, 0.0)
ob_light.lineart.crease_threshold = 0.0
ob_camera.location = (7.359, -6.926, 4.958)
ob_camera.rotation_euler = (1.109, 0.0, 0.8149)
ob_camera.lock_rotations_4d = False
ob_camera.empty_display_type = 'ARROWS'
ob_camera.color = (0.0, 0.0, 0.0, 0.0)
ob_camera.display_type = 'WIRE'
ob_camera.lineart.crease_threshold = 0.0
ob_cube.location = (0.0, 0.0, 0.0)
_m = ob_cube.modifiers.new('Subdivision', 'SUBSURF')
_m.levels = 4
_m.render_levels = 3
ob_cube_001.location = (0.0, 0.0, 2.34)
_m = ob_cube_001.modifiers.new('Subdivision', 'SUBSURF')
_m.levels = 4
_m.render_levels = 3
ob_plane_001.location = (0.0, 0.0, 3.314)
_m = ob_plane_001.modifiers.new('Solidify', 'SOLIDIFY')
_m.thickness = 0.158
_m = ob_plane_001.modifiers.new('Auto Smooth', 'NODES')
_m.node_group = ng_auto_smooth
_gi = [s.identifier for s in ng_auto_smooth.interface.items_tree if s.item_type == 'SOCKET' and s.in_out == 'INPUT']
_m[_gi[1]] = 0.7854  # Angle
ob_cube_002.location = (0.0, 0.0, 6.145)
ob_cube_002.rotation_euler = (-2.687e-07, 3.142, -2.029e-14)
_m = ob_cube_002.modifiers.new('Subdivision', 'SUBSURF')
_m.levels = 4
_m.render_levels = 3
ob_point.location = (-8.678, -11.78, 9.414)

# ---- collection membership
col_collection.objects.link(ob_light)
col_collection.objects.link(ob_camera)
col_collection.objects.link(ob_cube)
col_collection.objects.link(ob_cube_001)
col_collection.objects.link(ob_plane_001)
col_collection.objects.link(ob_cube_002)
col_collection.objects.link(ob_point)

# ---- scene / render settings (as saved in the file)
scene.camera = ob_camera
scene.frame_start = 1; scene.frame_end = 250; scene.frame_set(0)
scene.render.engine = 'BLENDER_EEVEE_NEXT'
scene.cycles.sampling_pattern = 'TABULATED_SOBOL'
scene.view_settings.view_transform = 'Filmic'
bpy.context.view_layer.update()
